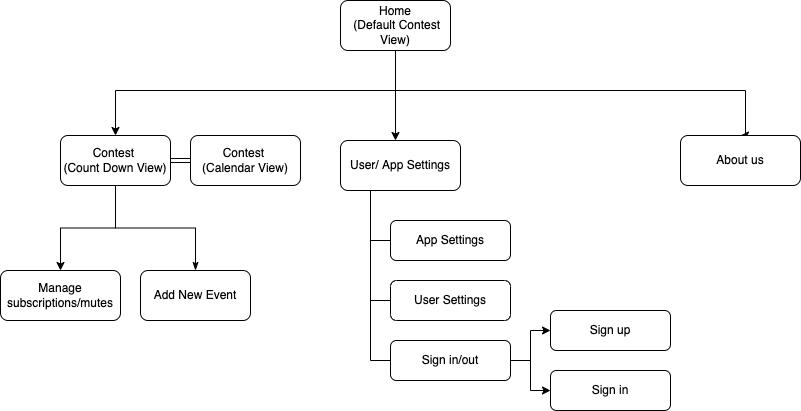

The diagram above was exported from draw.io. Its source (the exported page's mxGraphModel, read from the mxfile embedded in the PNG):
<mxGraphModel dx="971" dy="825" grid="1" gridSize="10" guides="1" tooltips="1" connect="1" arrows="1" fold="1" page="1" pageScale="1" pageWidth="850" pageHeight="1100" math="0" shadow="0">
  <root>
    <mxCell id="0" />
    <mxCell id="1" parent="0" />
    <mxCell id="1tTUfkgKfojHDpe17kjp-9" value="" style="edgeStyle=orthogonalEdgeStyle;rounded=0;orthogonalLoop=1;jettySize=auto;html=1;" parent="1" source="C4GK_rl0RKMywNstHU0C-2" target="1tTUfkgKfojHDpe17kjp-8" edge="1">
      <mxGeometry relative="1" as="geometry">
        <Array as="points">
          <mxPoint x="415" y="190" />
          <mxPoint x="135" y="190" />
        </Array>
      </mxGeometry>
    </mxCell>
    <mxCell id="yo_HmpHif4s2e-lSp91E-30" style="edgeStyle=none;rounded=0;orthogonalLoop=1;jettySize=auto;html=1;elbow=vertical;" edge="1" parent="1" source="C4GK_rl0RKMywNstHU0C-2">
      <mxGeometry relative="1" as="geometry">
        <mxPoint x="415" y="240" as="targetPoint" />
      </mxGeometry>
    </mxCell>
    <mxCell id="C4GK_rl0RKMywNstHU0C-2" value="Home&lt;br&gt;&amp;nbsp;(Default Contest View)" style="rounded=1;whiteSpace=wrap;html=1;" parent="1" vertex="1">
      <mxGeometry x="360" y="100" width="110" height="50" as="geometry" />
    </mxCell>
    <mxCell id="yo_HmpHif4s2e-lSp91E-18" style="edgeStyle=orthogonalEdgeStyle;rounded=0;orthogonalLoop=1;jettySize=auto;html=1;entryX=0.5;entryY=0;entryDx=0;entryDy=0;elbow=vertical;" edge="1" parent="1" target="d2G8I4b3JAWPRP_sztcv-11">
      <mxGeometry relative="1" as="geometry">
        <mxPoint x="415" y="150" as="sourcePoint" />
        <Array as="points">
          <mxPoint x="415" y="190" />
          <mxPoint x="765" y="190" />
        </Array>
      </mxGeometry>
    </mxCell>
    <mxCell id="yo_HmpHif4s2e-lSp91E-32" style="edgeStyle=none;rounded=0;orthogonalLoop=1;jettySize=auto;html=1;elbow=vertical;exitX=0.25;exitY=1;exitDx=0;exitDy=0;endArrow=none;endFill=0;" edge="1" parent="1" source="1tTUfkgKfojHDpe17kjp-4">
      <mxGeometry relative="1" as="geometry">
        <mxPoint x="390" y="460" as="targetPoint" />
      </mxGeometry>
    </mxCell>
    <mxCell id="1tTUfkgKfojHDpe17kjp-4" value="User/ App Settings" style="whiteSpace=wrap;html=1;rounded=1;" parent="1" vertex="1">
      <mxGeometry x="360" y="240" width="120" height="50" as="geometry" />
    </mxCell>
    <mxCell id="1tTUfkgKfojHDpe17kjp-6" value="Manage subscriptions/mutes" style="whiteSpace=wrap;html=1;rounded=1;" parent="1" vertex="1">
      <mxGeometry x="20" y="370" width="120" height="50" as="geometry" />
    </mxCell>
    <mxCell id="yo_HmpHif4s2e-lSp91E-3" style="edgeStyle=orthogonalEdgeStyle;rounded=0;orthogonalLoop=1;jettySize=auto;html=1;entryX=0.5;entryY=0;entryDx=0;entryDy=0;" edge="1" parent="1" source="1tTUfkgKfojHDpe17kjp-8" target="1tTUfkgKfojHDpe17kjp-6">
      <mxGeometry relative="1" as="geometry" />
    </mxCell>
    <mxCell id="yo_HmpHif4s2e-lSp91E-17" value="" style="rounded=0;orthogonalLoop=1;jettySize=auto;html=1;elbow=vertical;shape=link;" edge="1" parent="1" source="1tTUfkgKfojHDpe17kjp-8" target="yo_HmpHif4s2e-lSp91E-16">
      <mxGeometry relative="1" as="geometry" />
    </mxCell>
    <mxCell id="yo_HmpHif4s2e-lSp91E-41" style="edgeStyle=orthogonalEdgeStyle;rounded=0;orthogonalLoop=1;jettySize=auto;html=1;endArrow=classicThin;endFill=1;elbow=vertical;" edge="1" parent="1" source="1tTUfkgKfojHDpe17kjp-8" target="yo_HmpHif4s2e-lSp91E-37">
      <mxGeometry relative="1" as="geometry" />
    </mxCell>
    <mxCell id="1tTUfkgKfojHDpe17kjp-8" value="Contest &lt;br&gt;(Count Down View)" style="rounded=1;whiteSpace=wrap;html=1;" parent="1" vertex="1">
      <mxGeometry x="80" y="235" width="110" height="50" as="geometry" />
    </mxCell>
    <mxCell id="yo_HmpHif4s2e-lSp91E-2" style="edgeStyle=orthogonalEdgeStyle;rounded=0;orthogonalLoop=1;jettySize=auto;html=1;" edge="1" parent="1" source="1tTUfkgKfojHDpe17kjp-14" target="d2G8I4b3JAWPRP_sztcv-7">
      <mxGeometry relative="1" as="geometry" />
    </mxCell>
    <mxCell id="yo_HmpHif4s2e-lSp91E-22" style="edgeStyle=orthogonalEdgeStyle;rounded=0;orthogonalLoop=1;jettySize=auto;html=1;entryX=0;entryY=0.5;entryDx=0;entryDy=0;elbow=vertical;" edge="1" parent="1" source="1tTUfkgKfojHDpe17kjp-14" target="d2G8I4b3JAWPRP_sztcv-8">
      <mxGeometry relative="1" as="geometry" />
    </mxCell>
    <mxCell id="yo_HmpHif4s2e-lSp91E-35" style="edgeStyle=none;rounded=0;orthogonalLoop=1;jettySize=auto;html=1;endArrow=none;endFill=0;elbow=vertical;" edge="1" parent="1" source="1tTUfkgKfojHDpe17kjp-14">
      <mxGeometry relative="1" as="geometry">
        <mxPoint x="390" y="460" as="targetPoint" />
      </mxGeometry>
    </mxCell>
    <mxCell id="1tTUfkgKfojHDpe17kjp-14" value="Sign in/out" style="rounded=1;whiteSpace=wrap;html=1;" parent="1" vertex="1">
      <mxGeometry x="410" y="440" width="120" height="40" as="geometry" />
    </mxCell>
    <mxCell id="d2G8I4b3JAWPRP_sztcv-7" value="Sign in" style="whiteSpace=wrap;html=1;rounded=1;" parent="1" vertex="1">
      <mxGeometry x="570" y="470" width="120" height="40" as="geometry" />
    </mxCell>
    <mxCell id="d2G8I4b3JAWPRP_sztcv-8" value="Sign up" style="rounded=1;whiteSpace=wrap;html=1;" parent="1" vertex="1">
      <mxGeometry x="570" y="410" width="120" height="40" as="geometry" />
    </mxCell>
    <mxCell id="d2G8I4b3JAWPRP_sztcv-11" value="About us" style="rounded=1;whiteSpace=wrap;html=1;" parent="1" vertex="1">
      <mxGeometry x="700" y="235" width="120" height="50" as="geometry" />
    </mxCell>
    <mxCell id="yo_HmpHif4s2e-lSp91E-34" style="edgeStyle=none;rounded=0;orthogonalLoop=1;jettySize=auto;html=1;endArrow=none;endFill=0;elbow=vertical;" edge="1" parent="1" source="yo_HmpHif4s2e-lSp91E-4">
      <mxGeometry relative="1" as="geometry">
        <mxPoint x="390" y="400" as="targetPoint" />
      </mxGeometry>
    </mxCell>
    <mxCell id="yo_HmpHif4s2e-lSp91E-4" value="User Settings" style="whiteSpace=wrap;html=1;rounded=1;direction=west;" vertex="1" parent="1">
      <mxGeometry x="410" y="380" width="120" height="40" as="geometry" />
    </mxCell>
    <mxCell id="yo_HmpHif4s2e-lSp91E-33" style="edgeStyle=none;rounded=0;orthogonalLoop=1;jettySize=auto;html=1;endArrow=none;endFill=0;elbow=vertical;" edge="1" parent="1" source="yo_HmpHif4s2e-lSp91E-6">
      <mxGeometry relative="1" as="geometry">
        <mxPoint x="390" y="340" as="targetPoint" />
      </mxGeometry>
    </mxCell>
    <mxCell id="yo_HmpHif4s2e-lSp91E-6" value="App Settings" style="whiteSpace=wrap;html=1;rounded=1;" vertex="1" parent="1">
      <mxGeometry x="410" y="320" width="120" height="40" as="geometry" />
    </mxCell>
    <mxCell id="yo_HmpHif4s2e-lSp91E-16" value="Contest &lt;br&gt;(Calendar&amp;nbsp;View)" style="rounded=1;whiteSpace=wrap;html=1;" vertex="1" parent="1">
      <mxGeometry x="210" y="235" width="110" height="50" as="geometry" />
    </mxCell>
    <mxCell id="yo_HmpHif4s2e-lSp91E-37" value="Add New Event" style="whiteSpace=wrap;html=1;rounded=1;" vertex="1" parent="1">
      <mxGeometry x="160" y="370" width="110" height="50" as="geometry" />
    </mxCell>
  </root>
</mxGraphModel>